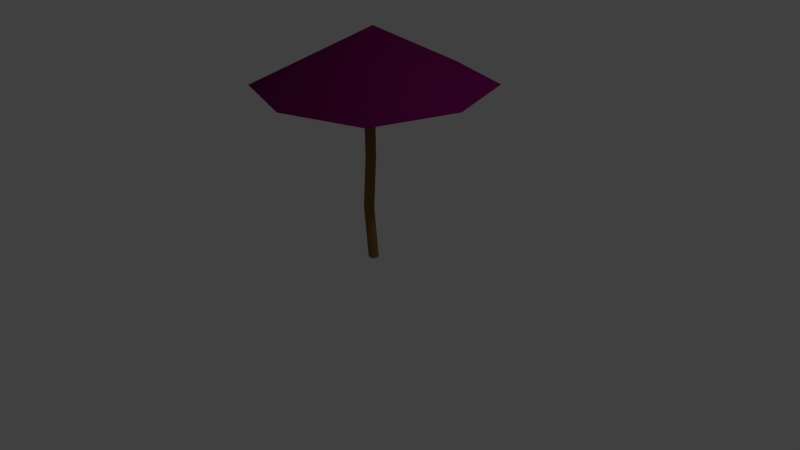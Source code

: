 # Source: Beach_Umbrella.blend  (saved by Blender 2.79.0; exported with 4.5.12 LTS)
import bpy
from mathutils import Matrix  # noqa: F401  (used for matrix-valued properties, if any)

bpy.ops.wm.read_factory_settings(use_empty=True)
scene = bpy.context.scene
scene.name = 'Scene'

# ---- collections
col_collection_1 = bpy.data.collections.new('Collection 1'); scene.collection.children.link(col_collection_1)

# ---- materials (node trees are filled in below, after node groups)
mat_material_001 = bpy.data.materials.new('Material.001')
mat_material_001.alpha_threshold = 0.0
mat_material_001.use_transparent_shadow = False
mat_material_001.diffuse_color = (0.1574, 0.003873, 0.09309, 1.0)
mat_material_001.roughness = 0.5
mat_wood = bpy.data.materials.new('Wood')
mat_wood.alpha_threshold = 0.0
mat_wood.use_transparent_shadow = False
mat_wood.diffuse_color = (0.2529, 0.1296, 0.04554, 1.0)
mat_wood.roughness = 0.5
mat_wood.line_color = (0.0, 0.0, 0.0, 1.0)
mat_material = bpy.data.materials.new('Material')
mat_material.alpha_threshold = 0.0
mat_material.use_transparent_shadow = False
mat_material.diffuse_color = (0.03968, 0.03968, 0.03968, 1.0)
mat_material.roughness = 0.5

# ---- material node trees

# ---- world
world_world = bpy.data.worlds.new('World'); scene.world = world_world
world_world.color = (0.05088, 0.05088, 0.05088)
world_world.use_sun_shadow = False
world_world.sun_shadow_jitter_overblur = 0.0
world_world.cycles.sampling_method = 'NONE'
world_world.cycles.sample_map_resolution = 256

# ---- cameras
cam_camera = bpy.data.cameras.new('Camera')
cam_camera.clip_end = 100.0
cam_camera.lens = 35.0
cam_camera.sensor_width = 32.0
cam_camera.sensor_height = 18.0
cam_camera.ortho_scale = 7.314
cam_camera.dof.focus_distance = 0.0
cam_camera.dof.aperture_fstop = 128.0

# ---- lights
light_lamp = bpy.data.lights.new('Lamp', 'POINT')
light_lamp.transmission_factor = 0.0
light_lamp.cutoff_distance = 30.0
light_lamp.energy = 100.0
light_lamp.shadow_buffer_clip_start = 1.001
light_lamp.shadow_soft_size = 0.1
light_lamp.shadow_maximum_resolution = 0.006
light_lamp.use_absolute_resolution = True
light_lamp.cycles.use_multiple_importance_sampling = False

# ---- meshes
me_cube_002 = bpy.data.meshes.new('Cube.002')
me_cube_002.from_pydata([(0.0, 0.0, 0.6327), (-1.263, 0.0, 0.0), (0.0, 1.263, 0.0), (1.263, 0.0, 0.0), (0.0, -1.263, 0.0), (-0.9472, -0.9472, 0.0), (-0.9472, 0.9472, 0.0), (0.9472, -0.9472, 0.0), (0.9472, 0.9472, 0.0)], [], [(0, 4, 7, 3), (0, 3, 8, 2), (0, 2, 6, 1), (0, 1, 5, 4)])
me_cube_002.polygons.foreach_set('use_smooth', [True] * 4)
me_cube_002.materials.append(mat_material_001)
me_cube_002.use_remesh_preserve_volume = False
me_cube_002.use_remesh_preserve_attributes = False
me_cube_002.use_mirror_vertex_groups = False
me_cube_002.update()
me_cube_001 = bpy.data.meshes.new('Cube.001')
me_cube_001.from_pydata([(-1.0, 0.0, 0.0), (0.0, 1.0, 0.0), (1.0, 0.0, 0.0), (0.0, -1.0, 0.0), (-0.6374, 0.0, -1.028), (0.0, 0.0, 1.0), (0.7181, 0.0, -1.293), (0.0, 0.6374, -1.028), (0.0, -0.6374, -1.028), (0.6374, 0.0, -1.028), (0.0, -1.161, -1.692), (-0.7181, 0.0, -1.293), (0.0, -0.7181, -1.293), (0.0, 0.7181, -1.293), (0.0, 0.0, -1.855), (0.0, 1.161, -1.692), (1.161, 0.0, -1.692), (-1.161, 0.0, -1.692), (-0.75, -0.75, 0.0), (-0.75, 0.0, 0.75), (-0.75, 0.75, 0.0), (-0.9093, 0.0, -0.7571), (0.0, 0.75, 0.75), (0.75, 0.75, 0.0), (0.0, 1.192, -0.3891), (0.75, 0.0, 0.75), (0.75, -0.75, 0.0), (0.9093, 0.0, -0.7571), (0.0, -0.75, 0.75), (0.0, -0.9093, -0.7571), (-0.4763, 0.0, -1.109), (0.0, 0.4763, -1.109), (0.4763, 0.0, -1.109), (0.0, -0.4763, -1.109), (-0.478, 0.478, -1.028), (-0.478, -0.478, -1.028), (0.478, 0.478, -1.028), (0.478, -0.478, -1.028), (-1.051, 0.0, -1.51), (0.0, 1.051, -1.51), (1.051, 0.0, -1.51), (0.0, -1.051, -1.51), (0.5386, -0.5386, -1.293), (0.5386, 0.5386, -1.293), (-0.5386, 0.5386, -1.293), (-0.5386, -0.5386, -1.293), (-0.871, 0.0, -1.814), (0.0, 0.871, -1.814), (0.871, 0.0, -1.814), (0.0, -0.871, -1.814), (-0.871, -0.871, -1.692), (0.871, -0.871, -1.692), (0.871, 0.871, -1.692), (-0.871, 0.871, -1.692), (-0.682, -0.682, -0.7571), (-0.5556, -0.5556, 0.5556), (-0.682, 0.6668, -0.6237), (-0.5556, 0.5556, 0.5556), (0.682, -0.682, -0.7571), (0.5556, -0.5556, 0.5556), (0.682, 0.6668, -0.6237), (0.5556, 0.5556, 0.5556), (-0.3572, 0.3572, -1.109), (-0.3572, -0.3572, -1.109), (0.3572, 0.3572, -1.109), (0.3572, -0.3572, -1.109), (-0.7879, 0.7879, -1.51), (-0.7879, -0.7879, -1.51), (0.7879, 0.7879, -1.51), (0.7879, -0.7879, -1.51), (-0.6452, 0.6452, -1.782), (-0.6452, -0.6452, -1.782), (0.6452, 0.6452, -1.782), (0.6452, -0.6452, -1.782), (-4.98, -1.792e-08, 3.235), (-4.73, 0.4059, 3.265), (-5.151, -1.625e-08, 2.751), (-4.73, -0.4059, 3.265), (6.166, -1.782e-08, 2.99), (5.84, -0.4059, 2.89), (6.45, -1.819e-08, 2.489), (5.84, 0.4059, 2.89), (-4.963, -0.3691, 2.784), (-4.963, 0.3691, 2.784), (6.163, 0.3691, 2.464), (6.163, -0.3691, 2.464), (-6.482e-17, -3.703, 3.735), (-0.75, -3.512, 3.574), (0.75, -3.512, 3.574), (-0.682, -3.947, 2.951), (0.682, -3.947, 2.951), (4.821e-17, -4.121, 3.098), (-0.08212, 2.584, 4.797), (0.6321, 2.267, 4.678), (-0.8209, 2.603, 4.517), (-0.5741, 3.13, 4.023), (0.7472, 2.825, 4.17), (0.09776, 3.113, 4.279)], [], [(0, 18, 55, 19), (0, 19, 57, 20), (20, 56, 83, 75), (2, 26, 79, 78), (1, 20, 57, 22), (1, 22, 61, 23), (3, 18, 87, 86), (86, 87, 89, 91, 90, 88), (2, 23, 61, 25), (2, 25, 59, 26), (58, 27, 80, 85), (60, 23, 81, 84), (3, 26, 59, 28), (3, 28, 55, 18), (26, 3, 86, 88), (60, 24, 97, 96), (4, 35, 54, 21), (4, 21, 56, 34), (4, 34, 62, 30), (4, 30, 63, 35), (5, 28, 59, 25), (5, 25, 61, 22), (5, 22, 57, 19), (5, 19, 55, 28), (6, 43, 64, 32), (6, 32, 65, 42), (6, 42, 69, 40), (6, 40, 68, 43), (7, 34, 56, 24), (7, 24, 60, 36), (7, 36, 64, 31), (7, 31, 62, 34), (8, 37, 58, 29), (8, 29, 54, 35), (8, 35, 63, 33), (8, 33, 65, 37), (9, 36, 60, 27), (9, 27, 58, 37), (9, 37, 65, 32), (9, 32, 64, 36), (10, 51, 69, 41), (10, 41, 67, 50), (10, 50, 71, 49), (10, 49, 73, 51), (11, 45, 63, 30), (11, 30, 62, 44), (11, 44, 66, 38), (11, 38, 67, 45), (12, 42, 65, 33), (12, 33, 63, 45), (12, 45, 67, 41), (12, 41, 69, 42), (13, 44, 62, 31), (13, 31, 64, 43), (13, 43, 68, 39), (13, 39, 66, 44), (14, 49, 71, 46), (14, 46, 70, 47), (14, 47, 72, 48), (14, 48, 73, 49), (15, 53, 66, 39), (15, 39, 68, 52), (15, 52, 72, 47), (15, 47, 70, 53), (16, 52, 68, 40), (16, 40, 69, 51), (16, 51, 73, 48), (16, 48, 72, 52), (17, 50, 67, 38), (17, 38, 66, 53), (17, 53, 70, 46), (17, 46, 71, 50), (74, 75, 83, 76, 82, 77), (78, 79, 85, 80, 84, 81), (27, 60, 84, 80), (18, 0, 74, 77), (56, 21, 76, 83), (26, 58, 85, 79), (54, 18, 77, 82), (23, 2, 78, 81), (21, 54, 82, 76), (0, 20, 75, 74), (29, 58, 90, 91), (58, 26, 88, 90), (54, 29, 91, 89), (18, 54, 89, 87), (92, 93, 96, 97, 95, 94), (20, 1, 92, 94), (1, 23, 93, 92), (24, 56, 95, 97), (23, 60, 96, 93), (56, 20, 94, 95)])
me_cube_001.polygons.foreach_set('use_smooth', [True] * 92)
me_cube_001.polygons.foreach_set('material_index', [1, 1, 1, 1, 1, 1, 1, 1, 1, 1, 1, 1, 1, 1, 1, 1, 1, 1, 1, 1, 1, 1, 1, 1, 1, 1, 1, 1, 1, 1, 1, 1, 1, 1, 1, 1, 1, 1, 1, 1, 1, 1, 1, 1, 1, 1, 1, 1, 1, 1, 1, 1, 1, 1, 1, 1, 1, 1, 1, 1, 1, 1, 1, 1, 1, 1, 1, 1, 1, 1, 1, 1, 1, 1, 1, 1, 1, 1, 1, 1, 1, 1, 1, 1, 1, 1, 1, 1, 1, 1, 1, 1])
me_cube_001.materials.append(mat_wood)
me_cube_001.materials.append(mat_material)
me_cube_001.use_remesh_preserve_volume = False
me_cube_001.use_remesh_preserve_attributes = False
me_cube_001.use_mirror_vertex_groups = False
me_cube_001.update()
me_cube = bpy.data.meshes.new('Cube')
me_cube.from_pydata([(0.4535, -0.4053, 5.396), (-0.5465, -1.402, 5.44), (-1.546, -0.4053, 5.396), (-0.5465, 0.5917, 5.352), (1.0, -2.98e-08, -1.0), (1.788e-07, 1.0, -1.0), (0.2035, 0.3425, 5.363), (-5.96e-08, -1.0, -1.0), (0.2035, -1.153, 5.429), (-1.0, 2.682e-07, -1.0), (-1.296, -1.153, 5.429), (-1.296, 0.3425, 5.363), (1.0, -5.662e-07, 17.38), (2.682e-07, 1.0, 17.38), (-5.066e-07, -1.0, 17.38), (-1.0, 1.788e-07, 17.38), (0.75, 0.75, -1.0), (0.75, -0.75, -1.0), (-0.75, -0.75, -1.0), (-0.75, 0.75, -1.0), (0.75, 0.75, 17.38), (0.75, -0.75, 17.38), (-0.75, -0.75, 17.38), (-0.75, 0.75, 17.38), (0.4535, 0.4053, 11.38), (-0.5465, -0.5917, 11.42), (-1.546, 0.4053, 11.38), (-0.5465, 1.402, 11.33), (0.2035, 1.153, 11.34), (0.2035, -0.3425, 11.41), (-1.296, -0.3425, 11.41), (-1.296, 1.153, 11.34)], [], [(0, 4, 16, 6), (24, 28, 20, 12), (24, 12, 21, 29), (0, 8, 17, 4), (1, 7, 17, 8), (25, 29, 21, 14), (25, 14, 22, 30), (1, 10, 18, 7), (2, 9, 18, 10), (26, 30, 22, 15), (26, 15, 23, 31), (2, 11, 19, 9), (27, 13, 20, 28), (3, 6, 16, 5), (3, 5, 19, 11), (27, 31, 23, 13), (20, 13, 23, 15, 22, 14, 21, 12), (3, 11, 31, 27), (3, 27, 28, 6), (2, 26, 31, 11), (2, 10, 30, 26), (1, 25, 30, 10), (1, 8, 29, 25), (0, 24, 29, 8), (0, 6, 28, 24)])
me_cube.polygons.foreach_set('use_smooth', [True] * 25)
me_cube.materials.append(mat_wood)
me_cube.use_remesh_preserve_volume = False
me_cube.use_remesh_preserve_attributes = False
me_cube.use_mirror_vertex_groups = False
me_cube.update()

# ---- objects
ob_cube_002 = bpy.data.objects.new('Cube.002', me_cube_002)
ob_cube_001 = bpy.data.objects.new('Cube.001', me_cube_001)
ob_cube = bpy.data.objects.new('Cube', me_cube)
ob_lamp = bpy.data.objects.new('Lamp', light_lamp)
ob_camera = bpy.data.objects.new('Camera', cam_camera)

# ---- transforms, parenting, visibility, modifiers, constraints
ob_cube_002.location = (0.03049, 0.05177, 2.249)
ob_cube_002.scale = (1.11, 1.11, 1.11)
ob_cube_002.lineart.crease_threshold = 0.0
ob_cube_001.location = (-0.003034, 0.003004, 2.159)
ob_cube_001.scale = (0.1193, 0.1193, 0.1193)
ob_cube_001.lineart.crease_threshold = 0.0
ob_cube.location = (0.0, 0.0, 0.07912)
ob_cube.scale = (0.06193, 0.06193, 0.109)
ob_cube.lock_rotations_4d = False
ob_cube.empty_display_type = 'ARROWS'
ob_cube.lineart.crease_threshold = 0.0
ob_lamp.location = (4.076, 1.005, 5.904)
ob_lamp.rotation_euler = (0.6503, 0.05522, 1.866)
ob_lamp.lock_rotations_4d = False
ob_lamp.empty_display_type = 'ARROWS'
ob_lamp.color = (0.0, 0.0, 0.0, 0.0)
ob_lamp.lineart.crease_threshold = 0.0
ob_camera.location = (7.481, -6.508, 5.344)
ob_camera.rotation_euler = (1.109, 0.01082, 0.8149)
ob_camera.lock_rotations_4d = False
ob_camera.empty_display_type = 'ARROWS'
ob_camera.color = (0.0, 0.0, 0.0, 0.0)
ob_camera.display_type = 'WIRE'
ob_camera.lineart.crease_threshold = 0.0

# ---- collection membership
col_collection_1.objects.link(ob_cube_002)
col_collection_1.objects.link(ob_cube_001)
col_collection_1.objects.link(ob_cube)
col_collection_1.objects.link(ob_lamp)
col_collection_1.objects.link(ob_camera)

# ---- scene / render settings (as saved in the file)
scene.camera = ob_camera
scene.frame_start = 1; scene.frame_end = 250; scene.frame_set(1)
scene.render.engine = 'BLENDER_EEVEE_NEXT'
scene.render.resolution_percentage = 50
scene.render.dither_intensity = 0.0
scene.cycles.use_denoising = False
scene.cycles.samples = 10
scene.cycles.sampling_pattern = 'TABULATED_SOBOL'
scene.cycles.light_sampling_threshold = 0.0
scene.cycles.use_adaptive_sampling = False
scene.cycles.use_light_tree = False
scene.cycles.blur_glossy = 0.0
scene.cycles.pixel_filter_type = 'GAUSSIAN'
scene.cycles.sample_clamp_indirect = 0.0
scene.view_settings.view_transform = 'Standard'
bpy.context.view_layer.update()
